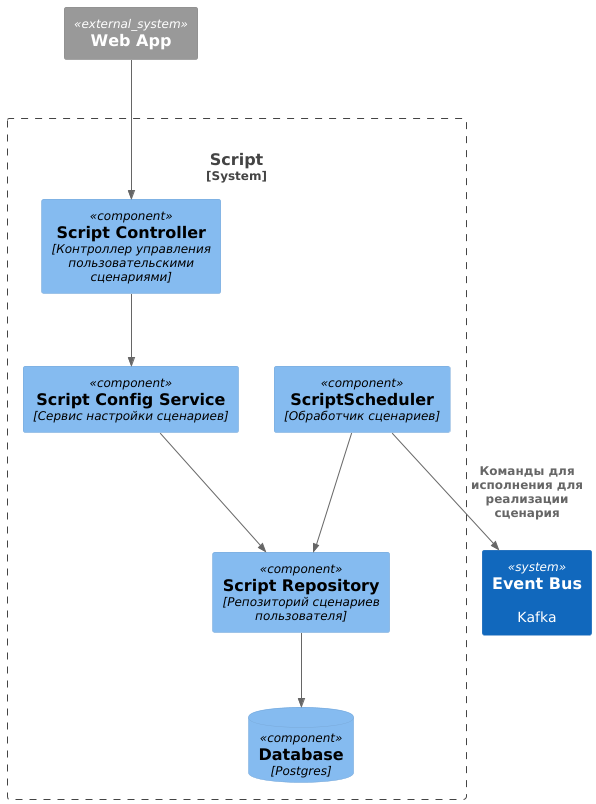

The diagram above was rendered by PlantUML. Its source (embedded in the PNG):
@startuml
!include ../../C4/C4_Component.puml

System_Ext(front, "Web App")
System(kafka, "Event Bus", "Kafka")
System_Boundary(system, "Script", "Сервис для управления сценариями") {
    Component(scriptController, "Script Controller", "Контроллер управления пользовательскими сценариями")
    Component(scriptConfigService, "Script Config Service", "Сервис настройки сценариев")
    Component(scriptScheduler, "ScriptScheduler", "Обработчик сценариев")
    Component(scriptsRepo, "Script Repository", "Репозиторий сценариев пользователя")
    ComponentDb(db, "Database", "Postgres")
}

Rel(front, scriptController,)
Rel(scriptController, scriptConfigService,)
Rel(scriptConfigService, scriptsRepo,)
Rel(scriptScheduler, scriptsRepo,)
Rel(scriptScheduler, kafka, "Команды для исполнения для реализации сценария")
Rel(scriptsRepo, db,)

@enduml